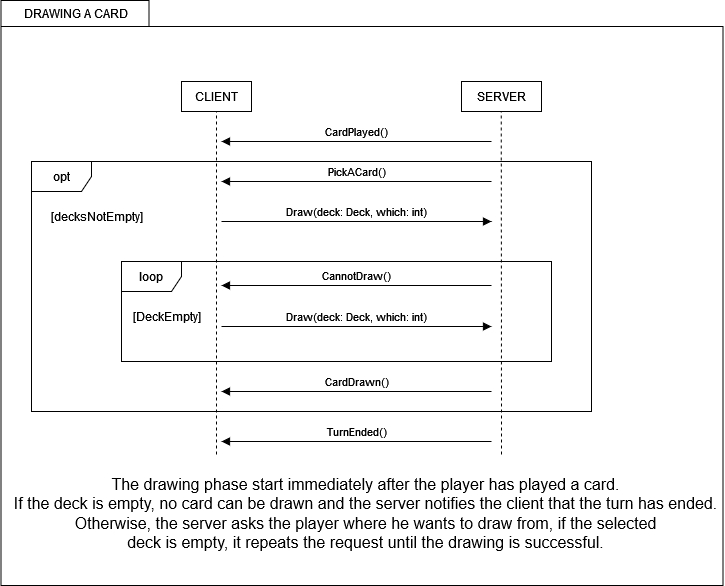

The diagram above was exported from draw.io. Its source (the exported page's mxGraphModel, read from the mxfile embedded in the PNG):
<mxGraphModel dx="1574" dy="734" grid="0" gridSize="10" guides="1" tooltips="1" connect="1" arrows="1" fold="1" page="1" pageScale="1" pageWidth="827" pageHeight="1169" math="0" shadow="0">
  <root>
    <mxCell id="0" />
    <mxCell id="1" parent="0" />
    <mxCell id="2" value="" style="shape=folder;fontStyle=1;spacingTop=10;tabWidth=148;tabHeight=26;tabPosition=left;html=1;whiteSpace=wrap;" vertex="1" parent="1">
      <mxGeometry x="1740.5" y="119" width="722" height="585" as="geometry" />
    </mxCell>
    <mxCell id="3" value="CLIENT" style="rounded=0;whiteSpace=wrap;html=1;" vertex="1" parent="1">
      <mxGeometry x="1921" y="200" width="70" height="30" as="geometry" />
    </mxCell>
    <mxCell id="4" value="SERVER" style="rounded=0;whiteSpace=wrap;html=1;" vertex="1" parent="1">
      <mxGeometry x="2201" y="200" width="80" height="30" as="geometry" />
    </mxCell>
    <mxCell id="5" value="" style="endArrow=none;dashed=1;html=1;rounded=0;" edge="1" target="3" parent="1">
      <mxGeometry width="50" height="50" relative="1" as="geometry">
        <mxPoint x="1956" y="573" as="sourcePoint" />
        <mxPoint x="1981" y="250" as="targetPoint" />
      </mxGeometry>
    </mxCell>
    <mxCell id="6" value="" style="endArrow=none;dashed=1;html=1;rounded=0;" edge="1" parent="1">
      <mxGeometry width="50" height="50" relative="1" as="geometry">
        <mxPoint x="2241" y="573" as="sourcePoint" />
        <mxPoint x="2240.71" y="230" as="targetPoint" />
      </mxGeometry>
    </mxCell>
    <mxCell id="7" value="CardPlayed()" style="html=1;verticalAlign=bottom;endArrow=block;curved=0;rounded=0;" edge="1" parent="1">
      <mxGeometry width="80" relative="1" as="geometry">
        <mxPoint x="2231" y="260" as="sourcePoint" />
        <mxPoint x="1961" y="260" as="targetPoint" />
      </mxGeometry>
    </mxCell>
    <mxCell id="8" value="PickACard()" style="html=1;verticalAlign=bottom;endArrow=block;curved=0;rounded=0;" edge="1" parent="1">
      <mxGeometry width="80" relative="1" as="geometry">
        <mxPoint x="2231" y="300" as="sourcePoint" />
        <mxPoint x="1961" y="300" as="targetPoint" />
      </mxGeometry>
    </mxCell>
    <mxCell id="9" value="Draw(deck: Deck, which: int)" style="html=1;verticalAlign=bottom;endArrow=block;curved=0;rounded=0;" edge="1" parent="1">
      <mxGeometry width="80" relative="1" as="geometry">
        <mxPoint x="1961" y="340" as="sourcePoint" />
        <mxPoint x="2231" y="340" as="targetPoint" />
      </mxGeometry>
    </mxCell>
    <mxCell id="10" value="CannotDraw()" style="html=1;verticalAlign=bottom;endArrow=block;curved=0;rounded=0;" edge="1" parent="1">
      <mxGeometry width="80" relative="1" as="geometry">
        <mxPoint x="2231" y="404" as="sourcePoint" />
        <mxPoint x="1961" y="404" as="targetPoint" />
      </mxGeometry>
    </mxCell>
    <mxCell id="11" value="opt" style="shape=umlFrame;whiteSpace=wrap;html=1;pointerEvents=0;" vertex="1" parent="1">
      <mxGeometry x="1771" y="280" width="560" height="250" as="geometry" />
    </mxCell>
    <mxCell id="12" value="[decksNotEmpty]" style="text;html=1;align=center;verticalAlign=middle;resizable=0;points=[];autosize=1;strokeColor=none;fillColor=none;" vertex="1" parent="1">
      <mxGeometry x="1781" y="320" width="110" height="30" as="geometry" />
    </mxCell>
    <mxCell id="13" value="Draw(deck: Deck, which: int)" style="html=1;verticalAlign=bottom;endArrow=block;curved=0;rounded=0;" edge="1" parent="1">
      <mxGeometry width="80" relative="1" as="geometry">
        <mxPoint x="1961" y="445" as="sourcePoint" />
        <mxPoint x="2231" y="445" as="targetPoint" />
      </mxGeometry>
    </mxCell>
    <mxCell id="14" value="loop" style="shape=umlFrame;whiteSpace=wrap;html=1;pointerEvents=0;" vertex="1" parent="1">
      <mxGeometry x="1861" y="380" width="430" height="100" as="geometry" />
    </mxCell>
    <mxCell id="15" value="[DeckEmpty]" style="text;html=1;align=center;verticalAlign=middle;resizable=0;points=[];autosize=1;strokeColor=none;fillColor=none;" vertex="1" parent="1">
      <mxGeometry x="1861" y="420" width="90" height="30" as="geometry" />
    </mxCell>
    <mxCell id="16" value="CardDrawn()" style="html=1;verticalAlign=bottom;endArrow=block;curved=0;rounded=0;" edge="1" parent="1">
      <mxGeometry width="80" relative="1" as="geometry">
        <mxPoint x="2231" y="510" as="sourcePoint" />
        <mxPoint x="1961" y="510" as="targetPoint" />
      </mxGeometry>
    </mxCell>
    <mxCell id="17" value="TurnEnded()" style="html=1;verticalAlign=bottom;endArrow=block;curved=0;rounded=0;" edge="1" parent="1">
      <mxGeometry width="80" relative="1" as="geometry">
        <mxPoint x="2231" y="560" as="sourcePoint" />
        <mxPoint x="1961" y="560" as="targetPoint" />
      </mxGeometry>
    </mxCell>
    <mxCell id="18" value="&lt;div&gt;The drawing phase start immediately after the player has played a card.&lt;/div&gt;&lt;div&gt;If the deck is empty, no card can be drawn and the server notifies the client that the turn has ended.&lt;/div&gt;&lt;div&gt;Otherwise, the server asks the player where he wants to draw from, if the selected&lt;/div&gt;&lt;div&gt;deck is empty, it repeats the request until the drawing is successful.&lt;br&gt;&lt;/div&gt;" style="text;html=1;align=center;verticalAlign=middle;resizable=0;points=[];autosize=1;strokeColor=none;fillColor=none;fontSize=16;" vertex="1" parent="1">
      <mxGeometry x="1744" y="587" width="721" height="89" as="geometry" />
    </mxCell>
    <mxCell id="19" value="DRAWING A CARD" style="text;html=1;align=center;verticalAlign=middle;resizable=0;points=[];autosize=1;strokeColor=none;fillColor=none;" vertex="1" parent="1">
      <mxGeometry x="1754" y="119" width="122" height="26" as="geometry" />
    </mxCell>
  </root>
</mxGraphModel>